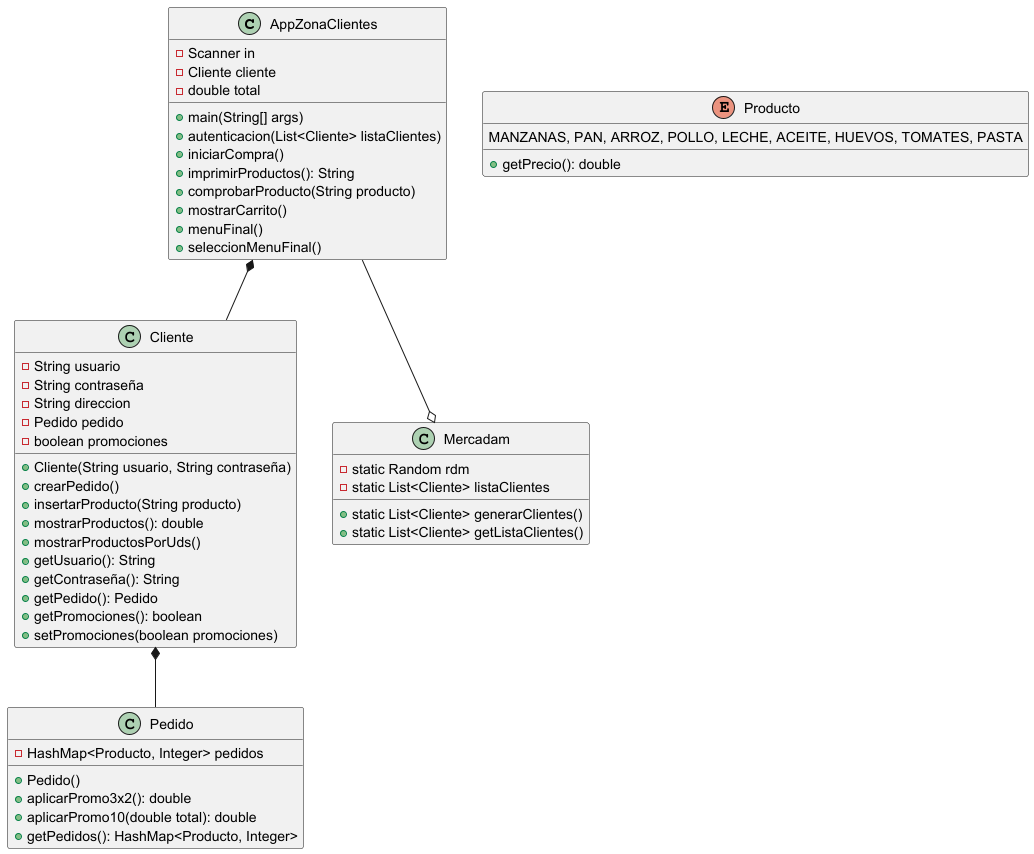

The diagram above was rendered by PlantUML. Its source (embedded in the PNG):
@startuml

class AppZonaClientes {
    - Scanner in
    - Cliente cliente
    - double total
    + main(String[] args)
    + autenticacion(List<Cliente> listaClientes)
    + iniciarCompra()
    + imprimirProductos(): String
    + comprobarProducto(String producto)
    + mostrarCarrito()
    + menuFinal()
    + seleccionMenuFinal()
}

class Cliente {
    - String usuario
    - String contraseña
    - String direccion
    - Pedido pedido
    - boolean promociones
    + Cliente(String usuario, String contraseña)
    + crearPedido()
    + insertarProducto(String producto)
    + mostrarProductos(): double
    + mostrarProductosPorUds()
    + getUsuario(): String
    + getContraseña(): String
    + getPedido(): Pedido
    + getPromociones(): boolean
    + setPromociones(boolean promociones)
}

class Pedido {
    - HashMap<Producto, Integer> pedidos
    + Pedido()
    + aplicarPromo3x2(): double
    + aplicarPromo10(double total): double
    + getPedidos(): HashMap<Producto, Integer>
}

class Mercadam {
    - static Random rdm
    - static List<Cliente> listaClientes
    + static List<Cliente> generarClientes()
    + static List<Cliente> getListaClientes()
}

enum Producto {
    MANZANAS, PAN, ARROZ, POLLO, LECHE, ACEITE, HUEVOS, TOMATES, PASTA
    + getPrecio(): double
}

AppZonaClientes *-- Cliente
Cliente *-- Pedido

AppZonaClientes --o Mercadam

@enduml